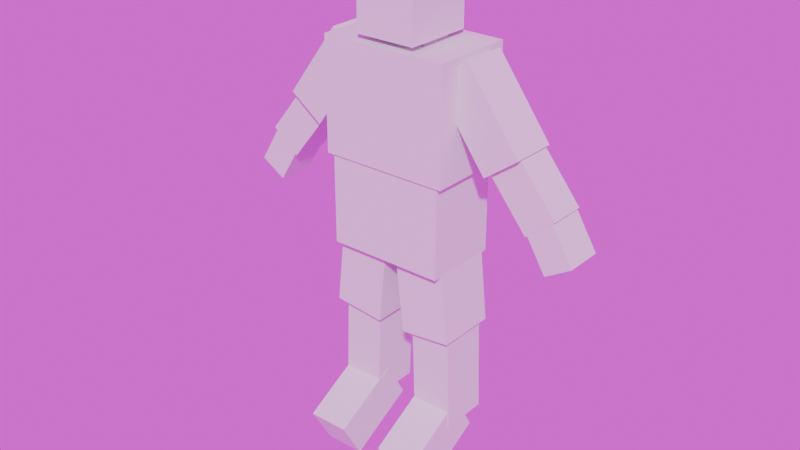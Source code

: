 # Source: ArmatureHitbox_Humanoid_Male_Strong.blend  (saved by Blender 4.3.34; exported with 4.5.12 LTS)
import bpy
from mathutils import Matrix  # noqa: F401  (used for matrix-valued properties, if any)

bpy.ops.wm.read_factory_settings(use_empty=True)
scene = bpy.context.scene
scene.name = 'Scene'

# ---- images (referenced by path relative to the original .blend; pixels are not part of the script)
import os
ASSET_DIR = os.environ.get("B2B_ASSET_DIR", "")  # directory of the original .blend (textures are referenced by path, not embedded)
HERE = os.path.dirname(os.path.abspath(__file__))  # packed textures are extracted next to this script under _unpacked/

def load_image(name, relpath, width, height, colorspace="sRGB"):
    """Load a texture the original file referenced (path relative to the .blend, or extracted next to this script)."""
    p = next((c for c in (os.path.join(HERE, relpath), os.path.join(ASSET_DIR, relpath)) if relpath and os.path.exists(c)), "")
    if p:
        img = bpy.data.images.load(p, check_existing=True)
        img.name = name
    else:  # same state as the original file: an image datablock whose file is absent (Cycles renders it pink)
        img = bpy.data.images.new(name, width, height)
        img.source = "FILE"
        img.filepath = "//" + (relpath or name)
    img.colorspace_settings.name = colorspace
    return img
img_forest_exr = load_image('forest.exr', 'forest.exr', 1024, 1024, 'Linear Rec.709')

# ---- world
world_world = bpy.data.worlds.new('World'); scene.world = world_world
world_world.use_nodes = True; world_world.node_tree.nodes.clear()
_N = world_world.node_tree.nodes; _L = world_world.node_tree.links
n0 = _N.new('ShaderNodeOutputWorld'); n0.name = 'World Output'; n0.location = (300, 300)
n1 = _N.new('ShaderNodeBackground'); n1.name = 'Background'; n1.location = (10, 300)
n2 = _N.new('ShaderNodeTexEnvironment'); n2.name = 'Environment Texture'; n2.location = (-270, 260)
n2.image = img_forest_exr
n3 = _N.new('ShaderNodeMapping'); n3.name = 'Mapping'; n3.location = (-450, 260)
n4 = _N.new('ShaderNodeTexCoord'); n4.name = 'Texture Coordinate'; n4.location = (-630, 260)
_L.new(n1.outputs[0], n0.inputs[0])
_L.new(n2.outputs[0], n1.inputs[0])
_L.new(n3.outputs[0], n2.inputs[0])
_L.new(n4.outputs[0], n3.inputs[0])
n0.is_active_output = True
world_world.color = (0.05088, 0.05088, 0.05088)
world_world.use_sun_shadow = False
world_world.sun_shadow_jitter_overblur = 0.0

# ---- meshes
me_armaturehitbox_humanoid_male_strong_arm_l = bpy.data.meshes.new('ArmatureHitbox_Humanoid_Male_Strong_Arm.L')
me_armaturehitbox_humanoid_male_strong_arm_l.from_pydata([(0.2806, -0.08897, 1.537), (0.4876, -0.08897, 1.256), (0.2806, 0.08637, 1.537), (0.4876, 0.08637, 1.256), (0.1528, -0.08897, 1.443), (0.3598, -0.08896, 1.162), (0.1528, 0.08637, 1.443), (0.3598, 0.08637, 1.162)], [], [(0, 1, 3, 2), (6, 7, 5, 4), (2, 3, 7, 6), (4, 5, 1, 0), (2, 6, 4, 0), (7, 3, 1, 5)])
_uv = me_armaturehitbox_humanoid_male_strong_arm_l.uv_layers.new(name='UVMap')
_uv.uv.foreach_set('vector', [0.375, 0.0, 0.625, 0.0, 0.625, 0.25, 0.375, 0.25, 0.375, 0.5, 0.625, 0.5, 0.625, 0.75, 0.375, 0.75, 0.375, 0.25, 0.625, 0.25, 0.625, 0.5, 0.375, 0.5, 0.375, 0.75, 0.625, 0.75, 0.625, 1.0, 0.375, 1.0, 0.125, 0.5, 0.375, 0.5, 0.375, 0.75, 0.125, 0.75, 0.625, 0.5, 0.875, 0.5, 0.875, 0.75, 0.625, 0.75])
me_armaturehitbox_humanoid_male_strong_arm_l.update()
me_armaturehitbox_humanoid_male_strong_chest = bpy.data.meshes.new('ArmatureHitbox_Humanoid_Male_Strong_Chest')
me_armaturehitbox_humanoid_male_strong_chest.from_pydata([(-0.2462, -0.1684, 1.111), (-0.2462, -0.1684, 1.539), (-0.2462, 0.1529, 1.111), (-0.2462, 0.1529, 1.539), (0.2462, -0.1684, 1.111), (0.2462, -0.1684, 1.539), (0.2462, 0.1529, 1.111), (0.2462, 0.1529, 1.539)], [], [(0, 1, 3, 2), (2, 3, 7, 6), (6, 7, 5, 4), (4, 5, 1, 0), (2, 6, 4, 0), (7, 3, 1, 5)])
_uv = me_armaturehitbox_humanoid_male_strong_chest.uv_layers.new(name='UVMap')
_uv.uv.foreach_set('vector', [0.375, 0.0, 0.625, 0.0, 0.625, 0.25, 0.375, 0.25, 0.375, 0.25, 0.625, 0.25, 0.625, 0.5, 0.375, 0.5, 0.375, 0.5, 0.625, 0.5, 0.625, 0.75, 0.375, 0.75, 0.375, 0.75, 0.625, 0.75, 0.625, 1.0, 0.375, 1.0, 0.125, 0.5, 0.375, 0.5, 0.375, 0.75, 0.125, 0.75, 0.625, 0.5, 0.875, 0.5, 0.875, 0.75, 0.625, 0.75])
me_armaturehitbox_humanoid_male_strong_chest.update()
me_armaturehitbox_humanoid_male_strong_foot_l = bpy.data.meshes.new('ArmatureHitbox_Humanoid_Male_Strong_Foot.L')
me_armaturehitbox_humanoid_male_strong_foot_l.from_pydata([(0.08441, 0.04593, 0.06403), (0.08441, -0.2135, -0.08178), (0.08441, -0.04139, 0.2194), (0.08441, -0.3008, 0.07358), (0.2431, 0.04593, 0.06403), (0.2431, -0.2135, -0.08178), (0.2431, -0.04139, 0.2194), (0.2431, -0.3008, 0.07358)], [], [(0, 1, 3, 2), (6, 7, 5, 4), (2, 3, 7, 6), (4, 5, 1, 0), (2, 6, 4, 0), (7, 3, 1, 5)])
_uv = me_armaturehitbox_humanoid_male_strong_foot_l.uv_layers.new(name='UVMap')
_uv.uv.foreach_set('vector', [0.375, 0.0, 0.625, 0.0, 0.625, 0.25, 0.375, 0.25, 0.375, 0.5, 0.625, 0.5, 0.625, 0.75, 0.375, 0.75, 0.375, 0.25, 0.625, 0.25, 0.625, 0.5, 0.375, 0.5, 0.375, 0.75, 0.625, 0.75, 0.625, 1.0, 0.375, 1.0, 0.125, 0.5, 0.375, 0.5, 0.375, 0.75, 0.125, 0.75, 0.625, 0.5, 0.875, 0.5, 0.875, 0.75, 0.625, 0.75])
me_armaturehitbox_humanoid_male_strong_foot_l.update()
me_armaturehitbox_humanoid_male_strong_forearm_l = bpy.data.meshes.new('ArmatureHitbox_Humanoid_Male_Strong_Forearm.L')
me_armaturehitbox_humanoid_male_strong_forearm_l.from_pydata([(0.4665, -0.06244, 1.264), (0.6178, -0.06244, 1.076), (0.4665, 0.07942, 1.264), (0.6178, 0.07942, 1.076), (0.3595, -0.06244, 1.178), (0.5108, -0.06244, 0.9902), (0.3595, 0.07942, 1.178), (0.5108, 0.07942, 0.9902)], [], [(0, 1, 3, 2), (6, 7, 5, 4), (2, 3, 7, 6), (4, 5, 1, 0), (2, 6, 4, 0), (7, 3, 1, 5)])
_uv = me_armaturehitbox_humanoid_male_strong_forearm_l.uv_layers.new(name='UVMap')
_uv.uv.foreach_set('vector', [0.375, 0.0, 0.625, 0.0, 0.625, 0.25, 0.375, 0.25, 0.375, 0.5, 0.625, 0.5, 0.625, 0.75, 0.375, 0.75, 0.375, 0.25, 0.625, 0.25, 0.625, 0.5, 0.375, 0.5, 0.375, 0.75, 0.625, 0.75, 0.625, 1.0, 0.375, 1.0, 0.125, 0.5, 0.375, 0.5, 0.375, 0.75, 0.125, 0.75, 0.625, 0.5, 0.875, 0.5, 0.875, 0.75, 0.625, 0.75])
me_armaturehitbox_humanoid_male_strong_forearm_l.update()
me_armaturehitbox_humanoid_male_strong_head = bpy.data.meshes.new('ArmatureHitbox_Humanoid_Male_Strong_Head')
me_armaturehitbox_humanoid_male_strong_head.from_pydata([(-0.116, -0.1516, 1.559), (-0.116, -0.1516, 1.825), (-0.116, 0.1127, 1.559), (-0.116, 0.1127, 1.825), (0.116, -0.1516, 1.559), (0.116, -0.1516, 1.825), (0.116, 0.1127, 1.559), (0.116, 0.1127, 1.825)], [], [(0, 1, 3, 2), (2, 3, 7, 6), (6, 7, 5, 4), (4, 5, 1, 0), (2, 6, 4, 0), (7, 3, 1, 5)])
_uv = me_armaturehitbox_humanoid_male_strong_head.uv_layers.new(name='UVMap')
_uv.uv.foreach_set('vector', [0.375, 0.0, 0.625, 0.0, 0.625, 0.25, 0.375, 0.25, 0.375, 0.25, 0.625, 0.25, 0.625, 0.5, 0.375, 0.5, 0.375, 0.5, 0.625, 0.5, 0.625, 0.75, 0.375, 0.75, 0.375, 0.75, 0.625, 0.75, 0.625, 1.0, 0.375, 1.0, 0.125, 0.5, 0.375, 0.5, 0.375, 0.75, 0.125, 0.75, 0.625, 0.5, 0.875, 0.5, 0.875, 0.75, 0.625, 0.75])
me_armaturehitbox_humanoid_male_strong_head.update()
me_armaturehitbox_humanoid_male_strong_leg_l = bpy.data.meshes.new('ArmatureHitbox_Humanoid_Male_Strong_Leg.L')
me_armaturehitbox_humanoid_male_strong_leg_l.from_pydata([(0.2336, -0.09348, 0.5231), (0.2472, -0.09348, 0.1254), (0.2336, 0.09351, 0.5231), (0.2472, 0.09351, 0.1254), (0.07498, -0.09348, 0.5177), (0.08851, -0.09348, 0.12), (0.07498, 0.09351, 0.5177), (0.08851, 0.09351, 0.12)], [], [(0, 1, 3, 2), (6, 7, 5, 4), (2, 3, 7, 6), (4, 5, 1, 0), (2, 6, 4, 0), (7, 3, 1, 5)])
_uv = me_armaturehitbox_humanoid_male_strong_leg_l.uv_layers.new(name='UVMap')
_uv.uv.foreach_set('vector', [0.375, 0.0, 0.625, 0.0, 0.625, 0.25, 0.375, 0.25, 0.375, 0.5, 0.625, 0.5, 0.625, 0.75, 0.375, 0.75, 0.375, 0.25, 0.625, 0.25, 0.625, 0.5, 0.375, 0.5, 0.375, 0.75, 0.625, 0.75, 0.625, 1.0, 0.375, 1.0, 0.125, 0.5, 0.375, 0.5, 0.375, 0.75, 0.125, 0.75, 0.625, 0.5, 0.875, 0.5, 0.875, 0.75, 0.625, 0.75])
me_armaturehitbox_humanoid_male_strong_leg_l.update()
me_armaturehitbox_humanoid_male_strong_neck = bpy.data.meshes.new('ArmatureHitbox_Humanoid_Male_Strong_Neck')
me_armaturehitbox_humanoid_male_strong_neck.from_pydata([(-0.09146, -0.06255, 1.495), (-0.09146, -0.06255, 1.646), (-0.09146, 0.0568, 1.495), (-0.09146, 0.0568, 1.646), (0.09146, -0.06255, 1.495), (0.09146, -0.06255, 1.646), (0.09146, 0.0568, 1.495), (0.09146, 0.0568, 1.646)], [], [(0, 1, 3, 2), (2, 3, 7, 6), (6, 7, 5, 4), (4, 5, 1, 0), (2, 6, 4, 0), (7, 3, 1, 5)])
_uv = me_armaturehitbox_humanoid_male_strong_neck.uv_layers.new(name='UVMap')
_uv.uv.foreach_set('vector', [0.375, 0.0, 0.625, 0.0, 0.625, 0.25, 0.375, 0.25, 0.375, 0.25, 0.625, 0.25, 0.625, 0.5, 0.375, 0.5, 0.375, 0.5, 0.625, 0.5, 0.625, 0.75, 0.375, 0.75, 0.375, 0.75, 0.625, 0.75, 0.625, 1.0, 0.375, 1.0, 0.125, 0.5, 0.375, 0.5, 0.375, 0.75, 0.125, 0.75, 0.625, 0.5, 0.875, 0.5, 0.875, 0.75, 0.625, 0.75])
me_armaturehitbox_humanoid_male_strong_neck.update()
me_armaturehitbox_humanoid_male_strong_palm_l = bpy.data.meshes.new('ArmatureHitbox_Humanoid_Male_Strong_Palm.L')
me_armaturehitbox_humanoid_male_strong_palm_l.from_pydata([(0.6023, -0.06084, 1.075), (0.6888, -0.06084, 0.9319), (0.6023, 0.08474, 1.075), (0.6888, 0.08474, 0.9319), (0.5045, -0.06084, 1.017), (0.591, -0.06084, 0.873), (0.5045, 0.08474, 1.017), (0.591, 0.08474, 0.873)], [], [(0, 1, 3, 2), (6, 7, 5, 4), (2, 3, 7, 6), (4, 5, 1, 0), (2, 6, 4, 0), (7, 3, 1, 5)])
_uv = me_armaturehitbox_humanoid_male_strong_palm_l.uv_layers.new(name='UVMap')
_uv.uv.foreach_set('vector', [0.375, 0.0, 0.625, 0.0, 0.625, 0.25, 0.375, 0.25, 0.375, 0.5, 0.625, 0.5, 0.625, 0.75, 0.375, 0.75, 0.375, 0.25, 0.625, 0.25, 0.625, 0.5, 0.375, 0.5, 0.375, 0.75, 0.625, 0.75, 0.625, 1.0, 0.375, 1.0, 0.125, 0.5, 0.375, 0.5, 0.375, 0.75, 0.125, 0.75, 0.625, 0.5, 0.875, 0.5, 0.875, 0.75, 0.625, 0.75])
me_armaturehitbox_humanoid_male_strong_palm_l.update()
me_armaturehitbox_humanoid_male_strong_pelvis = bpy.data.meshes.new('ArmatureHitbox_Humanoid_Male_Strong_Pelvis')
me_armaturehitbox_humanoid_male_strong_pelvis.from_pydata([(-0.2247, -0.1599, 0.7658), (-0.2247, -0.1599, 1.113), (-0.2247, 0.1301, 0.7658), (-0.2247, 0.1301, 1.113), (0.2247, -0.1599, 0.7658), (0.2247, -0.1599, 1.113), (0.2247, 0.1301, 0.7658), (0.2247, 0.1301, 1.113)], [], [(0, 1, 3, 2), (2, 3, 7, 6), (6, 7, 5, 4), (4, 5, 1, 0), (2, 6, 4, 0), (7, 3, 1, 5)])
_uv = me_armaturehitbox_humanoid_male_strong_pelvis.uv_layers.new(name='UVMap')
_uv.uv.foreach_set('vector', [0.375, 0.0, 0.625, 0.0, 0.625, 0.25, 0.375, 0.25, 0.375, 0.25, 0.625, 0.25, 0.625, 0.5, 0.375, 0.5, 0.375, 0.5, 0.625, 0.5, 0.625, 0.75, 0.375, 0.75, 0.375, 0.75, 0.625, 0.75, 0.625, 1.0, 0.375, 1.0, 0.125, 0.5, 0.375, 0.5, 0.375, 0.75, 0.125, 0.75, 0.625, 0.5, 0.875, 0.5, 0.875, 0.75, 0.625, 0.75])
me_armaturehitbox_humanoid_male_strong_pelvis.update()
me_armaturehitbox_humanoid_male_strong_thigh_l = bpy.data.meshes.new('ArmatureHitbox_Humanoid_Male_Strong_Thigh.L')
me_armaturehitbox_humanoid_male_strong_thigh_l.from_pydata([(0.2106, -0.1246, 0.9008), (0.2538, -0.1246, 0.5018), (0.2106, 0.1066, 0.9008), (0.2538, 0.1066, 0.5018), (0.01185, -0.1246, 0.8792), (0.05509, -0.1246, 0.4802), (0.01185, 0.1066, 0.8792), (0.05509, 0.1066, 0.4802)], [], [(0, 1, 3, 2), (6, 7, 5, 4), (2, 3, 7, 6), (4, 5, 1, 0), (2, 6, 4, 0), (7, 3, 1, 5)])
_uv = me_armaturehitbox_humanoid_male_strong_thigh_l.uv_layers.new(name='UVMap')
_uv.uv.foreach_set('vector', [0.375, 0.0, 0.625, 0.0, 0.625, 0.25, 0.375, 0.25, 0.375, 0.5, 0.625, 0.5, 0.625, 0.75, 0.375, 0.75, 0.375, 0.25, 0.625, 0.25, 0.625, 0.5, 0.375, 0.5, 0.375, 0.75, 0.625, 0.75, 0.625, 1.0, 0.375, 1.0, 0.125, 0.5, 0.375, 0.5, 0.375, 0.75, 0.125, 0.75, 0.625, 0.5, 0.875, 0.5, 0.875, 0.75, 0.625, 0.75])
me_armaturehitbox_humanoid_male_strong_thigh_l.update()
me_armaturehitbox_humanoid_male_strong_arm_r = bpy.data.meshes.new('ArmatureHitbox_Humanoid_Male_Strong_Arm.R')
me_armaturehitbox_humanoid_male_strong_arm_r.from_pydata([(-0.2806, -0.08897, 1.537), (-0.4876, -0.08897, 1.256), (-0.2806, 0.08637, 1.537), (-0.4876, 0.08637, 1.256), (-0.1528, -0.08897, 1.443), (-0.3598, -0.08896, 1.162), (-0.1528, 0.08637, 1.443), (-0.3598, 0.08637, 1.162)], [], [(0, 2, 3, 1), (6, 4, 5, 7), (2, 6, 7, 3), (4, 0, 1, 5), (2, 0, 4, 6), (7, 5, 1, 3)])
_uv = me_armaturehitbox_humanoid_male_strong_arm_r.uv_layers.new(name='UVMap')
_uv.uv.foreach_set('vector', [0.375, 0.0, 0.375, 0.25, 0.625, 0.25, 0.625, 0.0, 0.375, 0.5, 0.375, 0.75, 0.625, 0.75, 0.625, 0.5, 0.375, 0.25, 0.375, 0.5, 0.625, 0.5, 0.625, 0.25, 0.375, 0.75, 0.375, 1.0, 0.625, 1.0, 0.625, 0.75, 0.125, 0.5, 0.125, 0.75, 0.375, 0.75, 0.375, 0.5, 0.625, 0.5, 0.625, 0.75, 0.875, 0.75, 0.875, 0.5])
me_armaturehitbox_humanoid_male_strong_arm_r.update()
me_armaturehitbox_humanoid_male_strong_foot_r = bpy.data.meshes.new('ArmatureHitbox_Humanoid_Male_Strong_Foot.R')
me_armaturehitbox_humanoid_male_strong_foot_r.from_pydata([(-0.08441, 0.04593, 0.06403), (-0.08441, -0.2135, -0.08178), (-0.08441, -0.04139, 0.2194), (-0.08441, -0.3008, 0.07358), (-0.2431, 0.04593, 0.06403), (-0.2431, -0.2135, -0.08178), (-0.2431, -0.04139, 0.2194), (-0.2431, -0.3008, 0.07358)], [], [(0, 2, 3, 1), (6, 4, 5, 7), (2, 6, 7, 3), (4, 0, 1, 5), (2, 0, 4, 6), (7, 5, 1, 3)])
_uv = me_armaturehitbox_humanoid_male_strong_foot_r.uv_layers.new(name='UVMap')
_uv.uv.foreach_set('vector', [0.375, 0.0, 0.375, 0.25, 0.625, 0.25, 0.625, 0.0, 0.375, 0.5, 0.375, 0.75, 0.625, 0.75, 0.625, 0.5, 0.375, 0.25, 0.375, 0.5, 0.625, 0.5, 0.625, 0.25, 0.375, 0.75, 0.375, 1.0, 0.625, 1.0, 0.625, 0.75, 0.125, 0.5, 0.125, 0.75, 0.375, 0.75, 0.375, 0.5, 0.625, 0.5, 0.625, 0.75, 0.875, 0.75, 0.875, 0.5])
me_armaturehitbox_humanoid_male_strong_foot_r.update()
me_armaturehitbox_humanoid_male_strong_forearm_r = bpy.data.meshes.new('ArmatureHitbox_Humanoid_Male_Strong_Forearm.R')
me_armaturehitbox_humanoid_male_strong_forearm_r.from_pydata([(-0.4665, -0.06244, 1.264), (-0.6178, -0.06244, 1.076), (-0.4665, 0.07942, 1.264), (-0.6178, 0.07942, 1.076), (-0.3595, -0.06244, 1.178), (-0.5108, -0.06244, 0.9902), (-0.3595, 0.07942, 1.178), (-0.5108, 0.07942, 0.9902)], [], [(0, 2, 3, 1), (6, 4, 5, 7), (2, 6, 7, 3), (4, 0, 1, 5), (2, 0, 4, 6), (7, 5, 1, 3)])
_uv = me_armaturehitbox_humanoid_male_strong_forearm_r.uv_layers.new(name='UVMap')
_uv.uv.foreach_set('vector', [0.375, 0.0, 0.375, 0.25, 0.625, 0.25, 0.625, 0.0, 0.375, 0.5, 0.375, 0.75, 0.625, 0.75, 0.625, 0.5, 0.375, 0.25, 0.375, 0.5, 0.625, 0.5, 0.625, 0.25, 0.375, 0.75, 0.375, 1.0, 0.625, 1.0, 0.625, 0.75, 0.125, 0.5, 0.125, 0.75, 0.375, 0.75, 0.375, 0.5, 0.625, 0.5, 0.625, 0.75, 0.875, 0.75, 0.875, 0.5])
me_armaturehitbox_humanoid_male_strong_forearm_r.update()
me_armaturehitbox_humanoid_male_strong_leg_r = bpy.data.meshes.new('ArmatureHitbox_Humanoid_Male_Strong_Leg.R')
me_armaturehitbox_humanoid_male_strong_leg_r.from_pydata([(-0.2336, -0.09348, 0.5231), (-0.2472, -0.09348, 0.1254), (-0.2336, 0.09351, 0.5231), (-0.2472, 0.09351, 0.1254), (-0.07498, -0.09348, 0.5177), (-0.08851, -0.09348, 0.12), (-0.07498, 0.09351, 0.5177), (-0.08851, 0.09351, 0.12)], [], [(0, 2, 3, 1), (6, 4, 5, 7), (2, 6, 7, 3), (4, 0, 1, 5), (2, 0, 4, 6), (7, 5, 1, 3)])
_uv = me_armaturehitbox_humanoid_male_strong_leg_r.uv_layers.new(name='UVMap')
_uv.uv.foreach_set('vector', [0.375, 0.0, 0.375, 0.25, 0.625, 0.25, 0.625, 0.0, 0.375, 0.5, 0.375, 0.75, 0.625, 0.75, 0.625, 0.5, 0.375, 0.25, 0.375, 0.5, 0.625, 0.5, 0.625, 0.25, 0.375, 0.75, 0.375, 1.0, 0.625, 1.0, 0.625, 0.75, 0.125, 0.5, 0.125, 0.75, 0.375, 0.75, 0.375, 0.5, 0.625, 0.5, 0.625, 0.75, 0.875, 0.75, 0.875, 0.5])
me_armaturehitbox_humanoid_male_strong_leg_r.update()
me_armaturehitbox_humanoid_male_strong_palm_r = bpy.data.meshes.new('ArmatureHitbox_Humanoid_Male_Strong_Palm.R')
me_armaturehitbox_humanoid_male_strong_palm_r.from_pydata([(-0.6023, -0.06084, 1.075), (-0.6888, -0.06084, 0.9319), (-0.6023, 0.08474, 1.075), (-0.6888, 0.08474, 0.9319), (-0.5045, -0.06084, 1.017), (-0.591, -0.06084, 0.873), (-0.5045, 0.08474, 1.017), (-0.591, 0.08474, 0.873)], [], [(0, 2, 3, 1), (6, 4, 5, 7), (2, 6, 7, 3), (4, 0, 1, 5), (2, 0, 4, 6), (7, 5, 1, 3)])
_uv = me_armaturehitbox_humanoid_male_strong_palm_r.uv_layers.new(name='UVMap')
_uv.uv.foreach_set('vector', [0.375, 0.0, 0.375, 0.25, 0.625, 0.25, 0.625, 0.0, 0.375, 0.5, 0.375, 0.75, 0.625, 0.75, 0.625, 0.5, 0.375, 0.25, 0.375, 0.5, 0.625, 0.5, 0.625, 0.25, 0.375, 0.75, 0.375, 1.0, 0.625, 1.0, 0.625, 0.75, 0.125, 0.5, 0.125, 0.75, 0.375, 0.75, 0.375, 0.5, 0.625, 0.5, 0.625, 0.75, 0.875, 0.75, 0.875, 0.5])
me_armaturehitbox_humanoid_male_strong_palm_r.update()
me_armaturehitbox_humanoid_male_strong_thigh_r = bpy.data.meshes.new('ArmatureHitbox_Humanoid_Male_Strong_Thigh.R')
me_armaturehitbox_humanoid_male_strong_thigh_r.from_pydata([(-0.2106, -0.1246, 0.9008), (-0.2538, -0.1246, 0.5018), (-0.2106, 0.1066, 0.9008), (-0.2538, 0.1066, 0.5018), (-0.01185, -0.1246, 0.8792), (-0.05509, -0.1246, 0.4802), (-0.01185, 0.1066, 0.8792), (-0.05509, 0.1066, 0.4802)], [], [(0, 2, 3, 1), (6, 4, 5, 7), (2, 6, 7, 3), (4, 0, 1, 5), (2, 0, 4, 6), (7, 5, 1, 3)])
_uv = me_armaturehitbox_humanoid_male_strong_thigh_r.uv_layers.new(name='UVMap')
_uv.uv.foreach_set('vector', [0.375, 0.0, 0.375, 0.25, 0.625, 0.25, 0.625, 0.0, 0.375, 0.5, 0.375, 0.75, 0.625, 0.75, 0.625, 0.5, 0.375, 0.25, 0.375, 0.5, 0.625, 0.5, 0.625, 0.25, 0.375, 0.75, 0.375, 1.0, 0.625, 1.0, 0.625, 0.75, 0.125, 0.5, 0.125, 0.75, 0.375, 0.75, 0.375, 0.5, 0.625, 0.5, 0.625, 0.75, 0.875, 0.75, 0.875, 0.5])
me_armaturehitbox_humanoid_male_strong_thigh_r.update()

# ---- objects
ob_armaturehitbox_humanoid_male_strong_arm_l = bpy.data.objects.new('ArmatureHitbox_Humanoid_Male_Strong_Arm.L', me_armaturehitbox_humanoid_male_strong_arm_l)
ob_armaturehitbox_humanoid_male_strong_chest = bpy.data.objects.new('ArmatureHitbox_Humanoid_Male_Strong_Chest', me_armaturehitbox_humanoid_male_strong_chest)
ob_armaturehitbox_humanoid_male_strong_foot_l = bpy.data.objects.new('ArmatureHitbox_Humanoid_Male_Strong_Foot.L', me_armaturehitbox_humanoid_male_strong_foot_l)
ob_armaturehitbox_humanoid_male_strong_forearm_l = bpy.data.objects.new('ArmatureHitbox_Humanoid_Male_Strong_Forearm.L', me_armaturehitbox_humanoid_male_strong_forearm_l)
ob_armaturehitbox_humanoid_male_strong_head = bpy.data.objects.new('ArmatureHitbox_Humanoid_Male_Strong_Head', me_armaturehitbox_humanoid_male_strong_head)
ob_armaturehitbox_humanoid_male_strong_leg_l = bpy.data.objects.new('ArmatureHitbox_Humanoid_Male_Strong_Leg.L', me_armaturehitbox_humanoid_male_strong_leg_l)
ob_armaturehitbox_humanoid_male_strong_neck = bpy.data.objects.new('ArmatureHitbox_Humanoid_Male_Strong_Neck', me_armaturehitbox_humanoid_male_strong_neck)
ob_armaturehitbox_humanoid_male_strong_palm_l = bpy.data.objects.new('ArmatureHitbox_Humanoid_Male_Strong_Palm.L', me_armaturehitbox_humanoid_male_strong_palm_l)
ob_armaturehitbox_humanoid_male_strong_pelvis = bpy.data.objects.new('ArmatureHitbox_Humanoid_Male_Strong_Pelvis', me_armaturehitbox_humanoid_male_strong_pelvis)
ob_armaturehitbox_humanoid_male_strong_thigh_l = bpy.data.objects.new('ArmatureHitbox_Humanoid_Male_Strong_Thigh.L', me_armaturehitbox_humanoid_male_strong_thigh_l)
ob_armaturehitbox_humanoid_male_strong_arm_r = bpy.data.objects.new('ArmatureHitbox_Humanoid_Male_Strong_Arm.R', me_armaturehitbox_humanoid_male_strong_arm_r)
ob_armaturehitbox_humanoid_male_strong_foot_r = bpy.data.objects.new('ArmatureHitbox_Humanoid_Male_Strong_Foot.R', me_armaturehitbox_humanoid_male_strong_foot_r)
ob_armaturehitbox_humanoid_male_strong_forearm_r = bpy.data.objects.new('ArmatureHitbox_Humanoid_Male_Strong_Forearm.R', me_armaturehitbox_humanoid_male_strong_forearm_r)
ob_armaturehitbox_humanoid_male_strong_leg_r = bpy.data.objects.new('ArmatureHitbox_Humanoid_Male_Strong_Leg.R', me_armaturehitbox_humanoid_male_strong_leg_r)
ob_armaturehitbox_humanoid_male_strong_palm_r = bpy.data.objects.new('ArmatureHitbox_Humanoid_Male_Strong_Palm.R', me_armaturehitbox_humanoid_male_strong_palm_r)
ob_armaturehitbox_humanoid_male_strong_thigh_r = bpy.data.objects.new('ArmatureHitbox_Humanoid_Male_Strong_Thigh.R', me_armaturehitbox_humanoid_male_strong_thigh_r)

# ---- transforms, parenting, visibility, modifiers, constraints
ob_armaturehitbox_humanoid_male_strong_arm_l.location = (0.0, 0.0, 0.0)
ob_armaturehitbox_humanoid_male_strong_chest.location = (0.0, 0.0, 0.0)
ob_armaturehitbox_humanoid_male_strong_foot_l.location = (0.0, 0.0, 0.0)
ob_armaturehitbox_humanoid_male_strong_forearm_l.location = (0.0, 0.0, 0.0)
ob_armaturehitbox_humanoid_male_strong_head.location = (0.0, 0.0, 0.0)
ob_armaturehitbox_humanoid_male_strong_leg_l.location = (0.0, 0.0, 0.0)
ob_armaturehitbox_humanoid_male_strong_neck.location = (0.0, 0.0, 0.0)
ob_armaturehitbox_humanoid_male_strong_palm_l.location = (0.0, 0.0, 0.0)
ob_armaturehitbox_humanoid_male_strong_pelvis.location = (0.0, 0.0, 0.0)
ob_armaturehitbox_humanoid_male_strong_thigh_l.location = (0.0, 0.0, 0.0)
ob_armaturehitbox_humanoid_male_strong_arm_r.location = (0.0, 0.0, 0.0)
ob_armaturehitbox_humanoid_male_strong_foot_r.location = (0.0, 0.0, 0.0)
ob_armaturehitbox_humanoid_male_strong_forearm_r.location = (0.0, 0.0, 0.0)
ob_armaturehitbox_humanoid_male_strong_leg_r.location = (0.0, 0.0, 0.0)
ob_armaturehitbox_humanoid_male_strong_palm_r.location = (0.0, 0.0, 0.0)
ob_armaturehitbox_humanoid_male_strong_thigh_r.location = (0.0, 0.0, 0.0)

# ---- collection membership
scene.collection.objects.link(ob_armaturehitbox_humanoid_male_strong_arm_l)
scene.collection.objects.link(ob_armaturehitbox_humanoid_male_strong_chest)
scene.collection.objects.link(ob_armaturehitbox_humanoid_male_strong_foot_l)
scene.collection.objects.link(ob_armaturehitbox_humanoid_male_strong_forearm_l)
scene.collection.objects.link(ob_armaturehitbox_humanoid_male_strong_head)
scene.collection.objects.link(ob_armaturehitbox_humanoid_male_strong_leg_l)
scene.collection.objects.link(ob_armaturehitbox_humanoid_male_strong_neck)
scene.collection.objects.link(ob_armaturehitbox_humanoid_male_strong_palm_l)
scene.collection.objects.link(ob_armaturehitbox_humanoid_male_strong_pelvis)
scene.collection.objects.link(ob_armaturehitbox_humanoid_male_strong_thigh_l)
scene.collection.objects.link(ob_armaturehitbox_humanoid_male_strong_arm_r)
scene.collection.objects.link(ob_armaturehitbox_humanoid_male_strong_foot_r)
scene.collection.objects.link(ob_armaturehitbox_humanoid_male_strong_forearm_r)
scene.collection.objects.link(ob_armaturehitbox_humanoid_male_strong_leg_r)
scene.collection.objects.link(ob_armaturehitbox_humanoid_male_strong_palm_r)
scene.collection.objects.link(ob_armaturehitbox_humanoid_male_strong_thigh_r)

# ---- scene / render settings (as saved in the file)
scene.frame_start = 1; scene.frame_end = 250; scene.frame_set(1)
scene.render.engine = 'BLENDER_EEVEE_NEXT'
scene.eevee.ray_tracing_options.trace_max_roughness = 0.0
bpy.context.view_layer.update()

# ---- added for rendering (the .blend has no active camera and no usable light): camera, sun
cam_auto = bpy.data.cameras.new('AutoCamera')
cam_auto.lens = 50.0
cam_auto.sensor_width = 36.0
cam_auto.clip_end = 1000.0
ob_auto_camera = bpy.data.objects.new('AutoCamera', cam_auto)
scene.collection.objects.link(ob_auto_camera)
ob_auto_camera.location = (2.2164, -2.73365, 2.64462)
ob_auto_camera.rotation_euler = (1.09748, -7.21219e-08, 0.694738)
scene.camera = ob_auto_camera
light_auto_sun = bpy.data.lights.new('AutoSun', 'SUN')
light_auto_sun.energy = 3.0
light_auto_sun.angle = 0.0523599
ob_auto_sun = bpy.data.objects.new('AutoSun', light_auto_sun)
scene.collection.objects.link(ob_auto_sun)
ob_auto_sun.rotation_euler = (0.872665, 0.174533, 0.523599)
bpy.context.view_layer.update()
